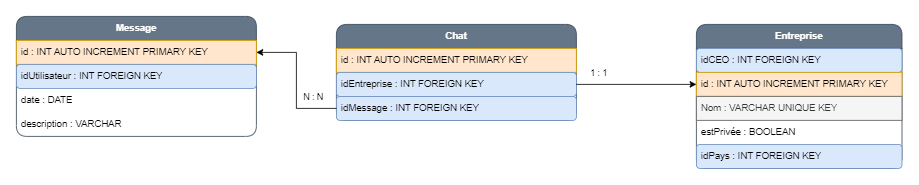

The diagram above was exported from draw.io. Its source (the exported page's mxGraphModel, read from the mxfile embedded in the PNG):
<mxGraphModel dx="3289" dy="838" grid="1" gridSize="10" guides="1" tooltips="1" connect="1" arrows="1" fold="1" page="1" pageScale="1" pageWidth="827" pageHeight="1169" math="0" shadow="0">
  <root>
    <mxCell id="0" />
    <mxCell id="1" parent="0" />
    <mxCell id="ka5cBcI65eRbiIhaqbAb-1" value="&lt;b&gt;Entreprise&lt;/b&gt;" style="swimlane;fontStyle=0;childLayout=stackLayout;horizontal=1;startSize=30;horizontalStack=0;resizeParent=1;resizeParentMax=0;resizeLast=0;collapsible=1;marginBottom=0;whiteSpace=wrap;html=1;rounded=1;fillColor=#647687;fontColor=#ffffff;strokeColor=#314354;" vertex="1" parent="1">
      <mxGeometry x="-270" y="220" width="257" height="180" as="geometry" />
    </mxCell>
    <mxCell id="ka5cBcI65eRbiIhaqbAb-2" value="idCEO : INT FOREIGN KEY" style="text;strokeColor=#6c8ebf;fillColor=#dae8fc;align=left;verticalAlign=middle;spacingLeft=4;spacingRight=4;overflow=hidden;points=[[0,0.5],[1,0.5]];portConstraint=eastwest;rotatable=0;whiteSpace=wrap;html=1;rounded=1;" vertex="1" parent="ka5cBcI65eRbiIhaqbAb-1">
      <mxGeometry y="30" width="257" height="30" as="geometry" />
    </mxCell>
    <mxCell id="ka5cBcI65eRbiIhaqbAb-3" value="id : INT AUTO INCREMENT PRIMARY KEY" style="text;strokeColor=#d79b00;fillColor=#ffe6cc;align=left;verticalAlign=middle;spacingLeft=4;spacingRight=4;overflow=hidden;points=[[0,0.5],[1,0.5]];portConstraint=eastwest;rotatable=0;whiteSpace=wrap;html=1;" vertex="1" parent="ka5cBcI65eRbiIhaqbAb-1">
      <mxGeometry y="60" width="257" height="30" as="geometry" />
    </mxCell>
    <mxCell id="ka5cBcI65eRbiIhaqbAb-4" value="Nom : VARCHAR UNIQUE KEY" style="text;strokeColor=#666666;fillColor=#f5f5f5;align=left;verticalAlign=middle;spacingLeft=4;spacingRight=4;overflow=hidden;points=[[0,0.5],[1,0.5]];portConstraint=eastwest;rotatable=0;whiteSpace=wrap;html=1;fontColor=#333333;" vertex="1" parent="ka5cBcI65eRbiIhaqbAb-1">
      <mxGeometry y="90" width="257" height="30" as="geometry" />
    </mxCell>
    <mxCell id="ka5cBcI65eRbiIhaqbAb-5" value="estPrivée : BOOLEAN" style="text;strokeColor=none;fillColor=none;align=left;verticalAlign=middle;spacingLeft=4;spacingRight=4;overflow=hidden;points=[[0,0.5],[1,0.5]];portConstraint=eastwest;rotatable=0;whiteSpace=wrap;html=1;rounded=1;" vertex="1" parent="ka5cBcI65eRbiIhaqbAb-1">
      <mxGeometry y="120" width="257" height="30" as="geometry" />
    </mxCell>
    <mxCell id="ka5cBcI65eRbiIhaqbAb-6" value="idPays : INT FOREIGN KEY" style="text;strokeColor=#6c8ebf;fillColor=#dae8fc;align=left;verticalAlign=middle;spacingLeft=4;spacingRight=4;overflow=hidden;points=[[0,0.5],[1,0.5]];portConstraint=eastwest;rotatable=0;whiteSpace=wrap;html=1;rounded=1;" vertex="1" parent="ka5cBcI65eRbiIhaqbAb-1">
      <mxGeometry y="150" width="257" height="30" as="geometry" />
    </mxCell>
    <mxCell id="ka5cBcI65eRbiIhaqbAb-7" value="&lt;b&gt;Chat&lt;/b&gt;" style="swimlane;fontStyle=0;childLayout=stackLayout;horizontal=1;startSize=30;horizontalStack=0;resizeParent=1;resizeParentMax=0;resizeLast=0;collapsible=1;marginBottom=0;whiteSpace=wrap;html=1;rounded=1;fillColor=#647687;fontColor=#ffffff;strokeColor=#314354;" vertex="1" parent="1">
      <mxGeometry x="-720" y="220" width="300" height="120" as="geometry" />
    </mxCell>
    <mxCell id="ka5cBcI65eRbiIhaqbAb-8" value="id : INT AUTO INCREMENT PRIMARY KEY" style="text;strokeColor=#d79b00;fillColor=#ffe6cc;align=left;verticalAlign=middle;spacingLeft=4;spacingRight=4;overflow=hidden;points=[[0,0.5],[1,0.5]];portConstraint=eastwest;rotatable=0;whiteSpace=wrap;html=1;" vertex="1" parent="ka5cBcI65eRbiIhaqbAb-7">
      <mxGeometry y="30" width="300" height="30" as="geometry" />
    </mxCell>
    <mxCell id="ka5cBcI65eRbiIhaqbAb-9" value="idEntreprise : INT FOREIGN KEY" style="text;strokeColor=#6c8ebf;fillColor=#dae8fc;align=left;verticalAlign=middle;spacingLeft=4;spacingRight=4;overflow=hidden;points=[[0,0.5],[1,0.5]];portConstraint=eastwest;rotatable=0;whiteSpace=wrap;html=1;rounded=1;" vertex="1" parent="ka5cBcI65eRbiIhaqbAb-7">
      <mxGeometry y="60" width="300" height="30" as="geometry" />
    </mxCell>
    <mxCell id="ka5cBcI65eRbiIhaqbAb-10" value="idMessage : INT FOREIGN KEY" style="text;strokeColor=#6c8ebf;fillColor=#dae8fc;align=left;verticalAlign=middle;spacingLeft=4;spacingRight=4;overflow=hidden;points=[[0,0.5],[1,0.5]];portConstraint=eastwest;rotatable=0;whiteSpace=wrap;html=1;rounded=1;" vertex="1" parent="ka5cBcI65eRbiIhaqbAb-7">
      <mxGeometry y="90" width="300" height="30" as="geometry" />
    </mxCell>
    <mxCell id="ka5cBcI65eRbiIhaqbAb-11" value="&lt;b&gt;Message&lt;/b&gt;" style="swimlane;fontStyle=0;childLayout=stackLayout;horizontal=1;startSize=30;horizontalStack=0;resizeParent=1;resizeParentMax=0;resizeLast=0;collapsible=1;marginBottom=0;whiteSpace=wrap;html=1;rounded=1;fillColor=#647687;fontColor=#ffffff;strokeColor=#314354;" vertex="1" parent="1">
      <mxGeometry x="-1120" y="210" width="300" height="150" as="geometry" />
    </mxCell>
    <mxCell id="ka5cBcI65eRbiIhaqbAb-12" value="id : INT AUTO INCREMENT PRIMARY KEY" style="text;strokeColor=#d79b00;fillColor=#ffe6cc;align=left;verticalAlign=middle;spacingLeft=4;spacingRight=4;overflow=hidden;points=[[0,0.5],[1,0.5]];portConstraint=eastwest;rotatable=0;whiteSpace=wrap;html=1;" vertex="1" parent="ka5cBcI65eRbiIhaqbAb-11">
      <mxGeometry y="30" width="300" height="30" as="geometry" />
    </mxCell>
    <mxCell id="ka5cBcI65eRbiIhaqbAb-13" value="idUtilisateur : INT FOREIGN KEY" style="text;strokeColor=#6c8ebf;fillColor=#dae8fc;align=left;verticalAlign=middle;spacingLeft=4;spacingRight=4;overflow=hidden;points=[[0,0.5],[1,0.5]];portConstraint=eastwest;rotatable=0;whiteSpace=wrap;html=1;rounded=1;" vertex="1" parent="ka5cBcI65eRbiIhaqbAb-11">
      <mxGeometry y="60" width="300" height="30" as="geometry" />
    </mxCell>
    <mxCell id="ka5cBcI65eRbiIhaqbAb-14" value="date : DATE" style="text;strokeColor=none;fillColor=none;align=left;verticalAlign=middle;spacingLeft=4;spacingRight=4;overflow=hidden;points=[[0,0.5],[1,0.5]];portConstraint=eastwest;rotatable=0;whiteSpace=wrap;html=1;rounded=1;" vertex="1" parent="ka5cBcI65eRbiIhaqbAb-11">
      <mxGeometry y="90" width="300" height="30" as="geometry" />
    </mxCell>
    <mxCell id="ka5cBcI65eRbiIhaqbAb-15" value="description : VARCHAR" style="text;strokeColor=none;fillColor=none;align=left;verticalAlign=middle;spacingLeft=4;spacingRight=4;overflow=hidden;points=[[0,0.5],[1,0.5]];portConstraint=eastwest;rotatable=0;whiteSpace=wrap;html=1;rounded=1;" vertex="1" parent="ka5cBcI65eRbiIhaqbAb-11">
      <mxGeometry y="120" width="300" height="30" as="geometry" />
    </mxCell>
    <mxCell id="ka5cBcI65eRbiIhaqbAb-16" style="edgeStyle=orthogonalEdgeStyle;rounded=0;orthogonalLoop=1;jettySize=auto;html=1;entryX=1;entryY=0.5;entryDx=0;entryDy=0;" edge="1" parent="1" source="ka5cBcI65eRbiIhaqbAb-10" target="ka5cBcI65eRbiIhaqbAb-12">
      <mxGeometry relative="1" as="geometry">
        <mxPoint x="-710" y="460" as="targetPoint" />
      </mxGeometry>
    </mxCell>
    <mxCell id="ka5cBcI65eRbiIhaqbAb-17" value="N : N" style="edgeLabel;html=1;align=center;verticalAlign=middle;resizable=0;points=[];" vertex="1" connectable="0" parent="ka5cBcI65eRbiIhaqbAb-16">
      <mxGeometry x="-0.7467" relative="1" as="geometry">
        <mxPoint x="-8" y="-15" as="offset" />
      </mxGeometry>
    </mxCell>
    <mxCell id="ka5cBcI65eRbiIhaqbAb-18" style="edgeStyle=orthogonalEdgeStyle;rounded=0;orthogonalLoop=1;jettySize=auto;html=1;entryX=0;entryY=0.5;entryDx=0;entryDy=0;" edge="1" parent="1" source="ka5cBcI65eRbiIhaqbAb-9" target="ka5cBcI65eRbiIhaqbAb-3">
      <mxGeometry relative="1" as="geometry" />
    </mxCell>
    <mxCell id="ka5cBcI65eRbiIhaqbAb-19" value="1 : 1" style="edgeLabel;html=1;align=center;verticalAlign=middle;resizable=0;points=[];" vertex="1" connectable="0" parent="ka5cBcI65eRbiIhaqbAb-18">
      <mxGeometry x="-0.6414" y="3" relative="1" as="geometry">
        <mxPoint y="-12" as="offset" />
      </mxGeometry>
    </mxCell>
  </root>
</mxGraphModel>